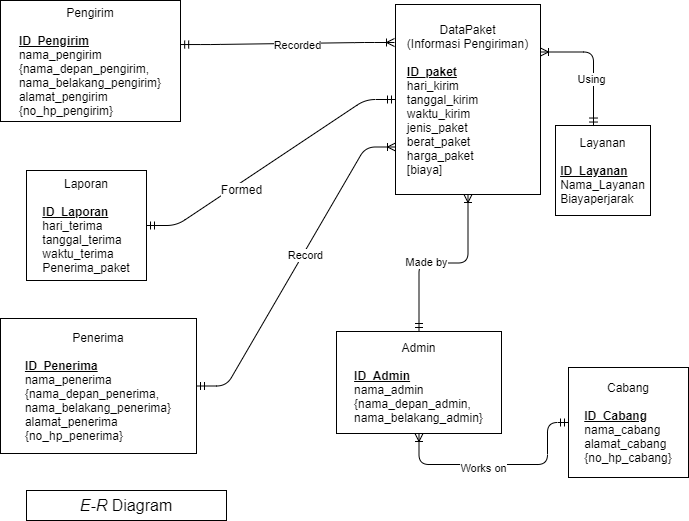

The diagram above was exported from draw.io. Its source (the exported page's mxGraphModel, read from the mxfile embedded in the PNG):
<mxGraphModel dx="731" dy="410" grid="0" gridSize="10" guides="1" tooltips="1" connect="1" arrows="1" fold="1" page="0" pageScale="1" pageWidth="850" pageHeight="1100" math="0" shadow="0" extFonts="Permanent Marker^https://fonts.googleapis.com/css?family=Permanent+Marker">
  <root>
    <mxCell id="0" />
    <mxCell id="1" parent="0" />
    <mxCell id="46xgSNRFSHV69LAEVH1y-1" value="Pengirim&lt;br&gt;&lt;br&gt;&lt;div style=&quot;text-align: left&quot;&gt;&lt;b&gt;&lt;u&gt;ID_Pengirim&lt;/u&gt;&lt;/b&gt;&lt;/div&gt;&lt;div style=&quot;text-align: left&quot;&gt;nama_pengirim&lt;/div&gt;&lt;div style=&quot;text-align: left&quot;&gt;{nama_depan_pengirim,&lt;/div&gt;&lt;div style=&quot;text-align: left&quot;&gt;nama_belakang_pengirim}&lt;/div&gt;&lt;div style=&quot;text-align: left&quot;&gt;alamat_pengirim&lt;/div&gt;&lt;div style=&quot;text-align: left&quot;&gt;{no_hp_pengirim}&lt;/div&gt;" style="rounded=0;whiteSpace=wrap;html=1;" parent="1" vertex="1">
      <mxGeometry x="145" y="35" width="180" height="121" as="geometry" />
    </mxCell>
    <mxCell id="46xgSNRFSHV69LAEVH1y-2" value="Penerima&lt;br&gt;&lt;br&gt;&lt;div style=&quot;text-align: left&quot;&gt;&lt;b&gt;&lt;u&gt;ID_Penerima&lt;/u&gt;&lt;/b&gt;&lt;/div&gt;&lt;div style=&quot;text-align: left&quot;&gt;&lt;div&gt;nama_penerima&lt;/div&gt;&lt;div&gt;{nama_depan_penerima,&lt;/div&gt;&lt;div&gt;nama_belakang_penerima}&lt;/div&gt;&lt;/div&gt;&lt;div style=&quot;text-align: left&quot;&gt;alamat_penerima&lt;/div&gt;&lt;div style=&quot;text-align: left&quot;&gt;{no_hp_penerima}&lt;/div&gt;" style="rounded=0;whiteSpace=wrap;html=1;" parent="1" vertex="1">
      <mxGeometry x="145" y="353" width="196" height="135" as="geometry" />
    </mxCell>
    <mxCell id="46xgSNRFSHV69LAEVH1y-3" value="Laporan&lt;br&gt;&lt;br&gt;&lt;div style=&quot;text-align: left&quot;&gt;&lt;b&gt;&lt;u&gt;ID_Laporan&lt;/u&gt;&lt;/b&gt;&lt;/div&gt;&lt;div style=&quot;text-align: left&quot;&gt;hari_terima&lt;/div&gt;&lt;div style=&quot;text-align: left&quot;&gt;tanggal_terima&lt;/div&gt;&lt;div style=&quot;text-align: left&quot;&gt;waktu_terima&lt;/div&gt;&lt;div style=&quot;text-align: left&quot;&gt;Penerima_paket&lt;/div&gt;" style="rounded=0;whiteSpace=wrap;html=1;" parent="1" vertex="1">
      <mxGeometry x="171" y="205" width="120" height="110" as="geometry" />
    </mxCell>
    <mxCell id="46xgSNRFSHV69LAEVH1y-4" value="DataPaket&lt;br&gt;(Informasi Pengiriman)&lt;br&gt;&lt;br&gt;&lt;div style=&quot;text-align: left&quot;&gt;&lt;b&gt;&lt;u&gt;ID_paket&lt;/u&gt;&lt;/b&gt;&lt;/div&gt;&lt;div style=&quot;text-align: left&quot;&gt;hari_kirim&lt;/div&gt;&lt;div style=&quot;text-align: left&quot;&gt;tanggal_kirim&lt;/div&gt;&lt;div style=&quot;text-align: left&quot;&gt;waktu_kirim&lt;/div&gt;&lt;div style=&quot;text-align: left&quot;&gt;jenis_paket&lt;/div&gt;&lt;div style=&quot;text-align: left&quot;&gt;berat_paket&lt;/div&gt;&lt;div style=&quot;text-align: left&quot;&gt;harga_paket&lt;/div&gt;&lt;div style=&quot;text-align: left&quot;&gt;[biaya]&lt;/div&gt;" style="rounded=0;whiteSpace=wrap;html=1;" parent="1" vertex="1">
      <mxGeometry x="540" y="39" width="145" height="190" as="geometry" />
    </mxCell>
    <mxCell id="46xgSNRFSHV69LAEVH1y-5" value="Admin&lt;br&gt;&lt;br&gt;&lt;div style=&quot;text-align: left&quot;&gt;&lt;b&gt;&lt;u&gt;ID_Admin&lt;/u&gt;&lt;/b&gt;&lt;/div&gt;&lt;div style=&quot;text-align: left&quot;&gt;&lt;div&gt;nama_admin&lt;/div&gt;&lt;div&gt;{nama_depan_admin,&lt;/div&gt;&lt;div&gt;nama_belakang_admin}&lt;/div&gt;&lt;/div&gt;" style="rounded=0;whiteSpace=wrap;html=1;" parent="1" vertex="1">
      <mxGeometry x="481" y="366" width="165" height="102" as="geometry" />
    </mxCell>
    <mxCell id="46xgSNRFSHV69LAEVH1y-6" value="Cabang&lt;br&gt;&lt;br&gt;&lt;div style=&quot;text-align: left&quot;&gt;&lt;u style=&quot;font-weight: bold&quot;&gt;ID_Cabang&lt;/u&gt;&lt;/div&gt;&lt;div style=&quot;text-align: left&quot;&gt;&lt;span&gt;nama_cabang&lt;/span&gt;&lt;/div&gt;&lt;div style=&quot;text-align: left&quot;&gt;&lt;span&gt;alamat_cabang&lt;/span&gt;&lt;/div&gt;&lt;div style=&quot;text-align: left&quot;&gt;&lt;span&gt;{no_hp_cabang}&lt;/span&gt;&lt;/div&gt;" style="rounded=0;whiteSpace=wrap;html=1;" parent="1" vertex="1">
      <mxGeometry x="713" y="402" width="120" height="110" as="geometry" />
    </mxCell>
    <mxCell id="46xgSNRFSHV69LAEVH1y-8" value="" style="fontSize=12;html=1;endArrow=ERoneToMany;startArrow=ERmandOne;exitX=0;exitY=0.5;exitDx=0;exitDy=0;entryX=0.5;entryY=1;entryDx=0;entryDy=0;edgeStyle=orthogonalEdgeStyle;" parent="1" source="46xgSNRFSHV69LAEVH1y-6" target="46xgSNRFSHV69LAEVH1y-5" edge="1">
      <mxGeometry width="100" height="100" relative="1" as="geometry">
        <mxPoint x="630" y="454" as="sourcePoint" />
        <mxPoint x="475" y="449" as="targetPoint" />
        <Array as="points">
          <mxPoint x="692" y="457" />
          <mxPoint x="692" y="499" />
          <mxPoint x="564" y="499" />
        </Array>
      </mxGeometry>
    </mxCell>
    <mxCell id="o3L9wdxfHNzJklo9cUA4-7" value="Works on" style="edgeLabel;html=1;align=center;verticalAlign=middle;resizable=0;points=[];" parent="46xgSNRFSHV69LAEVH1y-8" vertex="1" connectable="0">
      <mxGeometry x="0.1488" y="3" relative="1" as="geometry">
        <mxPoint as="offset" />
      </mxGeometry>
    </mxCell>
    <mxCell id="n7I6HzlKCBH4HUTai19C-2" value="Formed" style="edgeStyle=entityRelationEdgeStyle;fontSize=12;html=1;endArrow=ERmandOne;startArrow=ERmandOne;entryX=0;entryY=0.5;entryDx=0;entryDy=0;endFill=0;exitX=1;exitY=0.5;exitDx=0;exitDy=0;" parent="1" source="46xgSNRFSHV69LAEVH1y-3" target="46xgSNRFSHV69LAEVH1y-4" edge="1">
      <mxGeometry x="-0.2738" y="-6" width="100" height="100" relative="1" as="geometry">
        <mxPoint x="295" y="299" as="sourcePoint" />
        <mxPoint x="395" y="199" as="targetPoint" />
        <mxPoint as="offset" />
      </mxGeometry>
    </mxCell>
    <mxCell id="3mL4mLQmbtJ8gd3knWPx-1" value="" style="edgeStyle=entityRelationEdgeStyle;fontSize=12;html=1;endArrow=ERoneToMany;startArrow=ERmandOne;exitX=1;exitY=0.5;exitDx=0;exitDy=0;entryX=0;entryY=0.75;entryDx=0;entryDy=0;endFill=0;" parent="1" source="46xgSNRFSHV69LAEVH1y-2" target="46xgSNRFSHV69LAEVH1y-4" edge="1">
      <mxGeometry width="100" height="100" relative="1" as="geometry">
        <mxPoint x="350" y="309" as="sourcePoint" />
        <mxPoint x="450" y="209" as="targetPoint" />
      </mxGeometry>
    </mxCell>
    <mxCell id="3mL4mLQmbtJ8gd3knWPx-2" value="Record" style="edgeLabel;html=1;align=center;verticalAlign=middle;resizable=0;points=[];" parent="3mL4mLQmbtJ8gd3knWPx-1" connectable="0" vertex="1">
      <mxGeometry x="0.0857" y="-2" relative="1" as="geometry">
        <mxPoint as="offset" />
      </mxGeometry>
    </mxCell>
    <mxCell id="uIBR5CEToQxJ4Ax8q9w8-1" value="" style="edgeStyle=entityRelationEdgeStyle;fontSize=12;html=1;endArrow=ERoneToMany;startArrow=ERmandOne;endFill=0;exitX=1.001;exitY=0.364;exitDx=0;exitDy=0;exitPerimeter=0;" parent="1" source="46xgSNRFSHV69LAEVH1y-1" edge="1">
      <mxGeometry width="100" height="100" relative="1" as="geometry">
        <mxPoint x="349" y="99" as="sourcePoint" />
        <mxPoint x="539" y="77" as="targetPoint" />
      </mxGeometry>
    </mxCell>
    <mxCell id="uIBR5CEToQxJ4Ax8q9w8-2" value="Recorded" style="edgeLabel;html=1;align=center;verticalAlign=middle;resizable=0;points=[];" parent="uIBR5CEToQxJ4Ax8q9w8-1" connectable="0" vertex="1">
      <mxGeometry x="0.0857" y="-2" relative="1" as="geometry">
        <mxPoint as="offset" />
      </mxGeometry>
    </mxCell>
    <mxCell id="AAqsVxMAWr6F2vJ1KxFK-2" value="&lt;span style=&quot;font-size: 16px&quot;&gt;&lt;i&gt;E-R&lt;/i&gt; Diagram&lt;/span&gt;" style="text;html=1;fillColor=none;align=center;verticalAlign=middle;whiteSpace=wrap;rounded=0;strokeColor=#000000;shadow=0;" parent="1" vertex="1">
      <mxGeometry x="171" y="525" width="200" height="30" as="geometry" />
    </mxCell>
    <mxCell id="2_dWbTbYp1d2QmwoILyk-1" value="&lt;div&gt;&lt;span&gt;Layanan&lt;/span&gt;&lt;/div&gt;&lt;br&gt;&lt;div style=&quot;text-align: left&quot;&gt;&lt;b&gt;&lt;u&gt;ID_Layanan&lt;/u&gt;&lt;/b&gt;&lt;/div&gt;&lt;div style=&quot;text-align: left&quot;&gt;Nama_Layanan&lt;/div&gt;&lt;div style=&quot;text-align: left&quot;&gt;Biayaperjarak&lt;/div&gt;" style="rounded=0;whiteSpace=wrap;html=1;align=center;" parent="1" vertex="1">
      <mxGeometry x="700" y="160" width="95" height="90" as="geometry" />
    </mxCell>
    <mxCell id="2_dWbTbYp1d2QmwoILyk-2" value="" style="fontSize=12;html=1;endArrow=ERoneToMany;startArrow=ERmandOne;entryX=1;entryY=0.25;entryDx=0;entryDy=0;edgeStyle=orthogonalEdgeStyle;exitX=0.4;exitY=0.006;exitDx=0;exitDy=0;exitPerimeter=0;" parent="1" source="2_dWbTbYp1d2QmwoILyk-1" target="46xgSNRFSHV69LAEVH1y-4" edge="1">
      <mxGeometry width="100" height="100" relative="1" as="geometry">
        <mxPoint x="750" y="160" as="sourcePoint" />
        <mxPoint x="780" y="220" as="targetPoint" />
        <Array as="points">
          <mxPoint x="738" y="87" />
        </Array>
      </mxGeometry>
    </mxCell>
    <mxCell id="LzLDzIcUoO3_vPKgRUx9-2" value="Using" style="edgeLabel;html=1;align=center;verticalAlign=middle;resizable=0;points=[];" parent="2_dWbTbYp1d2QmwoILyk-2" vertex="1" connectable="0">
      <mxGeometry x="-0.3039" relative="1" as="geometry">
        <mxPoint x="-2.5000000000000013" y="-3.330000000000002" as="offset" />
      </mxGeometry>
    </mxCell>
    <mxCell id="HAxnhsUTwue9w2VIIgNu-1" value="" style="fontSize=12;html=1;endArrow=ERoneToMany;startArrow=ERmandOne;exitX=0.5;exitY=0;exitDx=0;exitDy=0;edgeStyle=orthogonalEdgeStyle;entryX=0.5;entryY=1;entryDx=0;entryDy=0;" parent="1" source="46xgSNRFSHV69LAEVH1y-5" target="46xgSNRFSHV69LAEVH1y-4" edge="1">
      <mxGeometry width="100" height="100" relative="1" as="geometry">
        <mxPoint x="480" y="369" as="sourcePoint" />
        <mxPoint x="910" y="250" as="targetPoint" />
        <Array as="points" />
      </mxGeometry>
    </mxCell>
    <mxCell id="HAxnhsUTwue9w2VIIgNu-2" value="Made by" style="edgeLabel;html=1;align=center;verticalAlign=middle;resizable=0;points=[];" parent="HAxnhsUTwue9w2VIIgNu-1" connectable="0" vertex="1">
      <mxGeometry x="-0.1989" y="1" relative="1" as="geometry">
        <mxPoint as="offset" />
      </mxGeometry>
    </mxCell>
  </root>
</mxGraphModel>